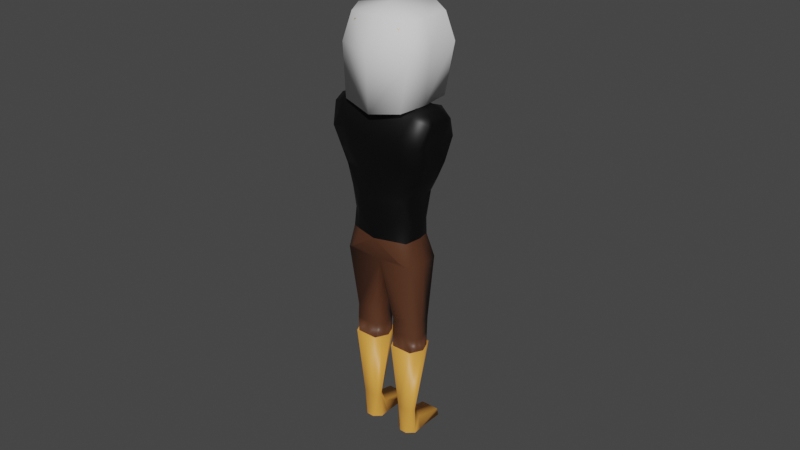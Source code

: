 # Source: cloaked_figure.blend  (saved by Blender 2.90.8; exported with 4.5.12 LTS)
import bpy
from mathutils import Matrix  # noqa: F401  (used for matrix-valued properties, if any)

bpy.ops.wm.read_factory_settings(use_empty=True)
scene = bpy.context.scene
scene.name = 'Scene'

# ---- collections
col_collection = bpy.data.collections.new('Collection'); scene.collection.children.link(col_collection)

# ---- materials (node trees are filled in below, after node groups)
mat_eyes_001 = bpy.data.materials.new('Eyes.001')
mat_eyes_001.use_transparent_shadow = False
mat_skin_001 = bpy.data.materials.new('Skin.001')
mat_skin_001.use_transparent_shadow = False
mat_shirt = bpy.data.materials.new('Shirt')
mat_shirt.use_transparent_shadow = False
mat_pants = bpy.data.materials.new('Pants')
mat_pants.use_transparent_shadow = False
mat_accent = bpy.data.materials.new('Accent')
mat_accent.use_transparent_shadow = False

# ---- material node trees
mat_eyes_001.use_nodes = True; mat_eyes_001.node_tree.nodes.clear()
_N = mat_eyes_001.node_tree.nodes; _L = mat_eyes_001.node_tree.links
n0 = _N.new('ShaderNodeBsdfPrincipled'); n0.name = 'Principled BSDF'; n0.location = (10, 300)
n0.distribution = 'GGX'
n0.subsurface_method = 'BURLEY'
n0.inputs[0].default_value = (0.8, 0.6469, 0.02069, 1.0)
n0.inputs[3].default_value = 1.45
n0.inputs[27].default_value = (0.0, 0.0, 0.0, 1.0)
n0.inputs[28].default_value = 1.0
n1 = _N.new('ShaderNodeOutputMaterial'); n1.name = 'Material Output'; n1.location = (300, 300)
_L.new(n0.outputs[0], n1.inputs[0])
n1.is_active_output = True
mat_skin_001.use_nodes = True; mat_skin_001.node_tree.nodes.clear()
_N = mat_skin_001.node_tree.nodes; _L = mat_skin_001.node_tree.links
n0 = _N.new('ShaderNodeBsdfPrincipled'); n0.name = 'Principled BSDF'; n0.location = (10, 300)
n0.distribution = 'GGX'
n0.subsurface_method = 'BURLEY'
n0.inputs[0].default_value = (0.8, 0.5829, 0.3524, 1.0)
n0.inputs[3].default_value = 1.45
n0.inputs[27].default_value = (0.0, 0.0, 0.0, 1.0)
n0.inputs[28].default_value = 1.0
n1 = _N.new('ShaderNodeOutputMaterial'); n1.name = 'Material Output'; n1.location = (300, 300)
_L.new(n0.outputs[0], n1.inputs[0])
n1.is_active_output = True
mat_shirt.use_nodes = True; mat_shirt.node_tree.nodes.clear()
_N = mat_shirt.node_tree.nodes; _L = mat_shirt.node_tree.links
n0 = _N.new('ShaderNodeBsdfPrincipled'); n0.name = 'Principled BSDF'; n0.location = (10, 300)
n0.distribution = 'GGX'
n0.subsurface_method = 'BURLEY'
n0.inputs[0].default_value = (0.0, 0.0, 0.0, 1.0)
n0.inputs[3].default_value = 1.45
n0.inputs[27].default_value = (0.0, 0.0, 0.0, 1.0)
n0.inputs[28].default_value = 1.0
n1 = _N.new('ShaderNodeOutputMaterial'); n1.name = 'Material Output'; n1.location = (300, 300)
_L.new(n0.outputs[0], n1.inputs[0])
n1.is_active_output = True
mat_pants.use_nodes = True; mat_pants.node_tree.nodes.clear()
_N = mat_pants.node_tree.nodes; _L = mat_pants.node_tree.links
n0 = _N.new('ShaderNodeBsdfPrincipled'); n0.name = 'Principled BSDF'; n0.location = (10, 300)
n0.distribution = 'GGX'
n0.subsurface_method = 'BURLEY'
n0.inputs[0].default_value = (0.09463, 0.03535, 0.01659, 1.0)
n0.inputs[3].default_value = 1.45
n0.inputs[27].default_value = (0.0, 0.0, 0.0, 1.0)
n0.inputs[28].default_value = 1.0
n1 = _N.new('ShaderNodeOutputMaterial'); n1.name = 'Material Output'; n1.location = (300, 300)
_L.new(n0.outputs[0], n1.inputs[0])
n1.is_active_output = True
mat_accent.use_nodes = True; mat_accent.node_tree.nodes.clear()
_N = mat_accent.node_tree.nodes; _L = mat_accent.node_tree.links
n0 = _N.new('ShaderNodeBsdfPrincipled'); n0.name = 'Principled BSDF'; n0.location = (10, 300)
n0.distribution = 'GGX'
n0.subsurface_method = 'BURLEY'
n0.inputs[0].default_value = (0.8, 0.3471, 0.05904, 1.0)
n0.inputs[3].default_value = 1.45
n0.inputs[27].default_value = (0.0, 0.0, 0.0, 1.0)
n0.inputs[28].default_value = 1.0
n1 = _N.new('ShaderNodeOutputMaterial'); n1.name = 'Material Output'; n1.location = (300, 300)
_L.new(n0.outputs[0], n1.inputs[0])
n1.is_active_output = True

# ---- world
world_world = bpy.data.worlds.new('World'); scene.world = world_world
world_world.use_nodes = True; world_world.node_tree.nodes.clear()
_N = world_world.node_tree.nodes; _L = world_world.node_tree.links
n0 = _N.new('ShaderNodeOutputWorld'); n0.name = 'World Output'; n0.location = (300, 300)
n1 = _N.new('ShaderNodeBackground'); n1.name = 'Background'; n1.location = (10, 300)
n1.inputs[0].default_value = (0.05088, 0.05088, 0.05088, 1.0)
_L.new(n1.outputs[0], n0.inputs[0])
n0.is_active_output = True
world_world.color = (0.05088, 0.05088, 0.05088)
world_world.use_sun_shadow = False
world_world.sun_shadow_jitter_overblur = 0.0

# ---- meshes
me_cube_001 = bpy.data.meshes.new('Cube.001')
me_cube_001.from_pydata([(-5.937, -0.1108, 2.625), (-0.7939, -0.4385, 0.2401), (-1.093, -0.4991, 2.194), (-0.7939, 0.3216, 0.2401), (-1.253, 0.3756, 2.194), (-0.8503, -0.003122, 0.2401), (-0.7755, -0.4964, 1.339), (-1.196, 0.003572, 2.401), (-0.8317, 0.4192, 1.339), (-1.362, 0.003572, 3.247), (-1.362, 0.4075, 3.26), (-1.362, -0.3807, 3.26), (-0.8621, 0.004757, 1.275), (-0.9407, -0.4785, -0.3742), (-0.9407, 0.4423, -0.3742), (-0.9846, 0.005298, -0.3742), (-0.1049, 0.3805, -0.6236), (-0.06689, 0.00317, -0.6236), (-0.8437, -0.2899, -2.055), (-0.8437, 0.3393, -2.055), (-0.9337, -0.02316, -2.02), (-0.2713, 0.3393, -2.055), (-0.2713, -0.2899, -2.055), (-0.1812, -0.02316, -2.02), (-0.862, -0.292, -2.437), (-0.862, 0.2951, -2.437), (-0.9578, -0.02316, -2.472), (-0.253, 0.2951, -2.437), (-0.253, -0.292, -2.437), (-0.1571, -0.02316, -2.472), (-0.8436, -0.3789, -2.788), (-0.8436, 0.3909, -2.788), (-1.014, -0.03639, -2.788), (-0.2713, 0.3909, -2.788), (-0.2713, -0.3789, -2.788), (-0.1008, -0.03639, -2.788), (-0.7396, -0.2173, -4.664), (-0.7396, 0.01333, -4.664), (-0.8081, -0.09932, -4.664), (-0.3753, 0.01333, -4.664), (-0.3753, -0.2173, -4.664), (-0.3068, -0.09932, -4.664), (-0.6532, -0.2488, -5.355), (-0.8043, 0.1414, -5.355), (-0.8315, -0.08952, -5.355), (-0.3106, 0.1414, -5.355), (-0.4618, -0.2488, -5.355), (-0.2834, -0.08952, -5.355), (-0.5575, 0.04095, -4.664), (-0.5575, 0.1414, -5.355), (-0.3212, 0.09116, -4.964), (-0.7938, 0.09116, -4.964), (-0.5575, 0.09116, -4.879), (-0.8043, 0.8953, -5.355), (-0.3106, 0.8953, -5.355), (-0.5575, 0.8953, -5.355), (-0.3212, 0.8451, -5.138), (-0.7938, 0.8451, -5.138), (-0.5575, 0.8451, -5.138), (-0.8327, -0.1973, 0.2453), (-1.023, -0.3826, 1.766), (-1.255, 0.2681, 2.403), (-0.8219, 0.2701, 0.6826), (-0.6022, 0.4631, 0.2493), (-1.259, -0.5854, 2.742), (-0.72, -0.5975, 2.265), (-0.8262, 0.1357, 0.2429), (-0.8214, -0.3391, 0.6826), (-1.256, -0.2694, 2.404), (-1.083, 0.3418, 1.767), (0.0, 0.8398, 2.741), (-0.72, 0.7866, 2.26), (-1.262, 0.6416, 2.741), (-0.5414, -0.5477, 0.2603), (-0.979, 0.572, 3.424), (-0.4812, -0.5864, 1.29), (-0.979, -0.5055, 3.425), (0.0, -0.5236, 1.767), (-1.389, 0.2512, 3.264), (-1.389, -0.2441, 3.264), (-0.979, 7.451e-09, 3.538), (-0.4812, 0.608, 1.286), (0.0, 0.5311, 0.7571), (0.0, 0.7469, 1.767), (-0.8331, 0.2453, 1.279), (-0.8301, -0.2815, 1.282), (-0.8832, 0.004168, 0.683), (-1.122, 7.451e-09, 1.766), (-1.078, -0.2183, 1.771), (-0.8603, -0.1946, 0.6882), (-0.8539, 0.1642, 0.6856), (-0.5236, 0.6589, 1.772), (-0.5108, 0.5532, 0.7672), (-0.7214, 0.7997, 2.791), (-0.979, -0.253, 3.551), (-1.233, -0.3003, 2.773), (-0.5109, -0.5682, 0.7745), (-0.979, 0.2534, 3.552), (-1.235, 0.3039, 2.772), (-0.5236, -0.467, 1.777), (-0.7209, -0.6636, 2.795), (-1.132, 0.1979, 1.769), (-1.275, 0.2237, 3.452), (-1.243, -5.394e-05, 3.418), (-1.275, -0.2234, 3.451), (-0.4257, 0.2534, 3.62), (-0.4257, 7.451e-09, 3.607), (-1.236, 0.001793, 2.772), (-0.5044, 0.5649, -0.2268), (0.0, 0.608, 0.2396), (0.0, 0.8495, 2.259), (0.0, -0.5134, 3.221), (0.0, 0.7025, 3.221), (0.0, -0.675, 0.2396), (0.0, -0.6403, 2.259), (0.0, -0.6798, 1.275), (0.0, 0.631, 1.275), (0.0, 0.6402, -0.192), (0.0, -0.456, -0.4228), (0.0, -0.6015, 0.7567), (0.0, -0.6751, 2.742), (-0.3705, -0.2056, 3.592), (0.0, 0.5398, 3.329), (0.0, -0.2548, 3.515), (0.0, 0.4477, 3.664), (-0.68, -0.5867, -0.2442), (-0.68, -0.6083, -0.1903), (0.0, 0.4381, -0.6236), (0.0, 0.007427, -0.6236), (-0.9099, -0.1576, -2.455), (-0.5575, 0.2951, -2.437), (-0.9099, 0.136, -2.455), (-0.5575, -0.292, -2.437), (-0.2051, -0.1576, -2.455), (-0.2051, 0.136, -2.455), (-0.9289, -0.2076, -2.788), (-0.5575, 0.3909, -2.788), (-0.9289, 0.1773, -2.788), (-0.5575, -0.3789, -2.788), (-0.1861, -0.2076, -2.788), (-0.1861, 0.1773, -2.788), (-0.8528, -0.291, -2.845), (-0.2621, -0.291, -2.845), (-0.2621, 0.2952, -2.845), (-0.8528, 0.2952, -2.845), (-0.129, -0.02638, -2.863), (-0.9859, -0.02638, -2.863), (-0.1956, 0.1344, -2.854), (-0.9194, -0.1587, -2.854), (-0.9194, 0.1344, -2.854), (-0.1956, -0.1587, -2.854), (-0.5575, 0.2952, -2.845), (-0.5575, -0.291, -2.845), (-0.3312, 0.2534, 3.925), (-0.3312, 7.451e-09, 3.912), (-0.276, -0.2056, 3.897), (0.0, -0.2548, 3.871), (0.0, 0.4477, 3.904), (-0.607, -0.4662, 4.137), (-0.6308, -0.4976, 5.359), (-0.5976, 0.6134, 4.143), (-0.6228, 0.7473, 5.382), (-0.3619, 0.9455, 5.175), (-0.1304, 1.0, 5.082), (-0.2952, 0.9975, 4.931), (-0.5, 0.9416, 5.065), (-0.6298, 0.1148, 4.044), (-0.7149, -0.6151, 4.758), (-0.7045, 0.1224, 5.551), (-0.715, 0.8949, 4.749), (0.0, 0.7982, 4.068), (0.0, 0.7967, 5.427), (0.0, 1.019, 5.152), (-0.3292, 1.009, 4.832), (-0.2607, 0.8803, 5.385), (0.0, -0.5111, 4.067), (0.0, -0.5465, 5.433), (0.0, 0.1277, 5.686), (0.0, 1.158, 4.595), (0.0, -0.7309, 4.748), (-0.672, 0.8882, 5.109), (0.0, 1.071, 4.94), (-0.8498, 0.1397, 4.749), (-0.1362, 1.089, 4.593), (0.0, 1.085, 4.534), (0.0, 0.4861, 5.617), (0.0, 0.9656, 4.287)], [(111, 122)], [(101, 61, 4, 69), (100, 120, 111, 76), (99, 65, 2, 60), (9, 79, 104, 103), (96, 75, 6, 67), (95, 64, 11, 79), (10, 78, 102), (93, 72, 10, 74), (92, 81, 116, 82), (91, 71, 110, 83), (90, 84, 8, 62), (89, 85, 12, 86), (88, 68, 7, 87), (117, 108, 63, 109), (16, 17, 23, 21), (118, 13, 18, 22), (14, 16, 21, 19), (13, 15, 20, 18), (17, 118, 22, 23), (15, 14, 19, 20), (23, 22, 28, 133, 29), (20, 19, 25, 131, 26), (18, 20, 26, 129, 24), (21, 23, 29, 134, 27), (22, 18, 24, 132, 28), (19, 21, 27, 130, 25), (152, 141, 30, 138), (151, 143, 33, 136), (150, 142, 34, 139), (149, 144, 31, 137), (148, 146, 32, 135), (147, 145, 35, 140), (32, 137, 31, 37, 38), (30, 135, 32, 38, 36), (33, 140, 35, 41, 39), (34, 138, 30, 36, 40), (31, 136, 33, 39, 48, 37), (35, 139, 34, 40, 41), (49, 43, 53, 55), (41, 40, 46, 47), (38, 37, 51, 43, 44), (36, 38, 44, 42), (39, 41, 47, 45, 50), (40, 36, 42, 46), (51, 52, 58, 57), (37, 48, 52, 51), (48, 39, 50, 52), (52, 50, 56, 58), (50, 45, 54, 56), (43, 51, 57, 53), (45, 49, 55, 54), (53, 57, 58, 56, 54, 55), (85, 88, 87, 12), (6, 60, 88, 85), (60, 2, 68, 88), (59, 89, 86, 5), (1, 67, 89, 59), (67, 6, 85, 89), (66, 90, 62, 3), (5, 86, 90, 66), (86, 12, 84, 90), (81, 91, 83, 116), (8, 69, 91, 81), (69, 4, 71, 91), (63, 92, 82, 109), (3, 62, 92, 63), (62, 8, 81, 92), (70, 93, 74, 112), (110, 71, 93, 70), (71, 4, 72, 93), (80, 103, 104, 94), (68, 2, 64, 95), (73, 96, 67, 1), (113, 119, 96, 73), (119, 115, 75, 96), (79, 11, 104), (72, 98, 78, 10), (4, 61, 98, 72), (75, 99, 60, 6), (115, 77, 99, 75), (77, 114, 65, 99), (64, 100, 76, 11), (2, 65, 100, 64), (65, 114, 120, 100), (84, 101, 69, 8), (12, 87, 101, 84), (87, 7, 61, 101), (107, 98, 61, 7), (103, 102, 78, 9), (80, 97, 102, 103), (74, 10, 102, 97), (76, 94, 104, 11), (122, 97, 105), (7, 68, 95, 107), (9, 78, 98, 107), (9, 107, 95, 79), (73, 1, 126), (112, 97, 122), (94, 111, 123, 121), (125, 118, 113, 126), (126, 1, 13, 125), (73, 126, 113), (59, 13, 1), (13, 59, 5, 15), (5, 66, 14, 15), (66, 3, 14), (63, 108, 14, 3), (112, 74, 97), (111, 94, 76), (80, 94, 121, 106), (97, 80, 106, 105), (124, 122, 105), (127, 128, 17, 16), (14, 127, 16), (128, 118, 17), (117, 127, 108), (14, 108, 127), (118, 125, 13), (143, 147, 140, 33), (27, 134, 147, 143), (134, 29, 145, 147), (141, 148, 135, 30), (24, 129, 148, 141), (129, 26, 146, 148), (146, 149, 137, 32), (26, 131, 149, 146), (131, 25, 144, 149), (145, 150, 139, 35), (29, 133, 150, 145), (133, 28, 142, 150), (144, 151, 136, 31), (25, 130, 151, 144), (130, 27, 143, 151), (142, 152, 138, 34), (28, 132, 152, 142), (132, 24, 141, 152), (106, 121, 155, 154), (105, 106, 154, 153), (124, 105, 153, 157), (121, 123, 156, 155), (182, 168, 161, 180, 169), (162, 165, 180, 161, 174), (179, 176, 159, 167), (177, 168, 159, 176), (180, 165, 164, 173, 169), (171, 174, 185), (155, 158, 166, 154), (156, 175, 158, 155), (173, 164, 163, 172, 181), (175, 179, 167, 158), (162, 163, 164, 165), (163, 162, 174, 171, 172), (166, 182, 169, 160), (158, 167, 182, 166), (167, 159, 168, 182), (154, 166, 160, 153), (153, 160, 170, 157), (178, 183, 181), (160, 169, 173), (173, 183, 160), (183, 173, 181), (184, 183, 178), (184, 186, 183), (161, 168, 185), (174, 161, 185), (185, 168, 177), (160, 186, 170), (183, 186, 160)])
me_cube_001.polygons.foreach_set('use_smooth', [True] * 168)
me_cube_001.polygons.foreach_set('material_index', [2, 2, 2, 2, 2, 2, 2, 2, 2, 2, 2, 2, 2, 3, 3, 3, 3, 3, 3, 3, 3, 3, 3, 3, 3, 3, 4, 4, 4, 4, 4, 4, 4, 4, 4, 4, 4, 4, 4, 4, 4, 4, 4, 4, 4, 4, 4, 4, 4, 4, 4, 4, 2, 2, 2, 2, 2, 2, 2, 2, 2, 2, 2, 2, 2, 2, 2, 2, 2, 2, 2, 2, 2, 2, 2, 2, 2, 2, 2, 2, 2, 2, 2, 2, 2, 2, 2, 2, 2, 2, 2, 2, 2, 2, 2, 2, 3, 2, 2, 3, 3, 3, 3, 3, 3, 3, 3, 2, 2, 2, 2, 2, 3, 3, 3, 3, 3, 3, 4, 3, 3, 4, 3, 3, 4, 3, 3, 4, 3, 3, 4, 3, 3, 4, 3, 3, 1, 1, 1, 1, 1, 1, 1, 1, 1, 1, 1, 1, 1, 1, 0, 1, 1, 1, 1, 1, 1, 1, 1, 1, 1, 1, 1, 1, 1, 1, 1, 1])
_uv = me_cube_001.uv_layers.new(name='UVMap')
_uv.uv.foreach_set('vector', [0.06979, 0.1399, 0.07434, 0.07983, 0.08737, 0.1027, 0.08255, 0.1405, 0.2528, 0.3086, 0.2863, 0.3031, 0.2874, 0.3453, 0.2537, 0.3419, 0.2484, 0.2189, 0.2518, 0.2618, 0.2117, 0.2566, 0.2165, 0.2187, 0.0582, 0.0266, 0.04035, 0.0247, 0.03968, 0.01086, 0.05919, 0.01452, 0.2407, 0.1306, 0.2445, 0.1761, 0.2221, 0.1809, 0.2135, 0.1232, 0.03476, 0.05095, 0.01457, 0.05134, 0.02297, 0.0169, 0.04035, 0.0247, 0.09411, 0.02036, 0.07591, 0.02643, 0.07871, 0.01274, 0.4836, 0.3038, 0.5215, 0.299, 0.5112, 0.3335, 0.4844, 0.3378, 0.4866, 0.1258, 0.4852, 0.1717, 0.4464, 0.1718, 0.4451, 0.1261, 0.4835, 0.2145, 0.4822, 0.2573, 0.4487, 0.2578, 0.4473, 0.2146, 0.06193, 0.2345, 0.06719, 0.1821, 0.07897, 0.1774, 0.07071, 0.235, 0.03271, 0.2329, 0.03226, 0.1801, 0.05106, 0.1819, 0.04874, 0.2343, 0.0337, 0.1376, 0.03573, 0.07785, 0.05559, 0.07863, 0.05255, 0.1393, 0.4429, 0.04245, 0.4837, 0.03852, 0.4934, 0.08048, 0.444, 0.08048, 0.3874, 0.3575, 0.4134, 0.356, 0.4197, 0.4842, 0.3967, 0.4878, 0.5251, 0.03225, 0.6029, 0.006146, 0.5986, 0.1588, 0.5623, 0.1607, 0.3506, 0.7397, 0.2817, 0.7152, 0.3082, 0.5862, 0.3446, 0.5877, 0.01092, 0.3259, 0.04386, 0.3279, 0.03767, 0.4762, 0.021, 0.4771, 0.4134, 0.356, 0.4422, 0.3544, 0.4366, 0.4857, 0.4197, 0.4842, 0.04386, 0.3279, 0.07405, 0.329, 0.06091, 0.479, 0.03767, 0.4762, 0.4197, 0.4842, 0.4366, 0.4857, 0.4381, 0.5102, 0.4297, 0.5117, 0.4213, 0.5132, 0.03767, 0.4762, 0.06091, 0.479, 0.05699, 0.5034, 0.04666, 0.5043, 0.03634, 0.5052, 0.021, 0.4771, 0.03767, 0.4762, 0.03634, 0.5052, 0.02804, 0.5034, 0.01975, 0.5016, 0.3967, 0.4878, 0.4197, 0.4842, 0.4213, 0.5132, 0.4111, 0.5126, 0.4008, 0.5121, 0.5623, 0.1607, 0.5986, 0.1588, 0.6011, 0.1832, 0.5817, 0.1842, 0.5624, 0.1852, 0.3446, 0.5877, 0.3082, 0.5862, 0.308, 0.5618, 0.3274, 0.5626, 0.3468, 0.5634, 0.5842, 0.2326, 0.6002, 0.2317, 0.5994, 0.2803, 0.5867, 0.281, 0.3293, 0.5144, 0.3133, 0.5137, 0.3185, 0.4656, 0.3312, 0.4661, 0.4307, 0.5596, 0.4377, 0.5588, 0.4374, 0.6074, 0.4318, 0.6076, 0.04336, 0.5516, 0.05224, 0.5512, 0.04749, 0.599, 0.04005, 0.599, 0.02755, 0.5508, 0.03447, 0.5521, 0.03261, 0.5989, 0.02706, 0.5983, 0.4149, 0.5604, 0.4237, 0.5605, 0.4261, 0.6078, 0.4188, 0.6083, 0.03261, 0.5989, 0.04005, 0.599, 0.04749, 0.599, 0.03637, 0.6885, 0.02896, 0.6885, 0.02151, 0.5977, 0.02706, 0.5983, 0.03261, 0.5989, 0.02896, 0.6885, 0.02174, 0.6878, 0.4114, 0.6087, 0.4188, 0.6083, 0.4261, 0.6078, 0.4307, 0.6982, 0.4235, 0.6986, 0.574, 0.2816, 0.5867, 0.281, 0.5994, 0.2803, 0.6029, 0.3706, 0.5798, 0.3719, 0.344, 0.4667, 0.3312, 0.4661, 0.3185, 0.4656, 0.3232, 0.3758, 0.3348, 0.3762, 0.3464, 0.3767, 0.4261, 0.6078, 0.4318, 0.6076, 0.4374, 0.6074, 0.4381, 0.6979, 0.4307, 0.6982, 0.3088, 0.9666, 0.2931, 0.9666, 0.2931, 0.9336, 0.3088, 0.9336, 0.4307, 0.6982, 0.4381, 0.6979, 0.4422, 0.7422, 0.4325, 0.7424, 0.02896, 0.6885, 0.03637, 0.6885, 0.04028, 0.7082, 0.04235, 0.7334, 0.0276, 0.7328, 0.02174, 0.6878, 0.02896, 0.6885, 0.0276, 0.7328, 0.01819, 0.7313, 0.4235, 0.6986, 0.4307, 0.6982, 0.4325, 0.7424, 0.4178, 0.7432, 0.4196, 0.718, 0.5798, 0.3719, 0.6029, 0.3706, 0.5997, 0.4152, 0.5876, 0.4159, 0.2289, 0.979, 0.2139, 0.9793, 0.2138, 0.9453, 0.2289, 0.9453, 0.3464, 0.3767, 0.3348, 0.3762, 0.3354, 0.3622, 0.3506, 0.3574, 0.3348, 0.3762, 0.3232, 0.3758, 0.3206, 0.3562, 0.3354, 0.3622, 0.2139, 0.9793, 0.1988, 0.979, 0.1988, 0.9453, 0.2138, 0.9453, 0.4196, 0.718, 0.4178, 0.7432, 0.385, 0.745, 0.3874, 0.7309, 0.04235, 0.7334, 0.04028, 0.7082, 0.07253, 0.7209, 0.07508, 0.735, 0.3245, 0.9666, 0.3088, 0.9666, 0.3088, 0.9336, 0.3245, 0.9336, 0.07508, 0.735, 0.07253, 0.7209, 0.2138, 0.9453, 0.1988, 0.9453, 0.385, 0.745, 0.3088, 0.9336, 0.03226, 0.1801, 0.0337, 0.1376, 0.05255, 0.1393, 0.05106, 0.1819, 0.0185, 0.174, 0.01957, 0.1371, 0.0337, 0.1376, 0.03226, 0.1801, 0.01957, 0.1371, 0.01992, 0.09997, 0.03573, 0.07785, 0.0337, 0.1376, 0.03239, 0.2716, 0.03271, 0.2329, 0.04874, 0.2343, 0.04624, 0.2729, 0.01522, 0.2709, 0.02113, 0.2325, 0.03271, 0.2329, 0.03239, 0.2716, 0.02113, 0.2325, 0.0185, 0.174, 0.03226, 0.1801, 0.03271, 0.2329, 0.05636, 0.273, 0.06193, 0.2345, 0.07071, 0.235, 0.0699, 0.2736, 0.04624, 0.2729, 0.04874, 0.2343, 0.06193, 0.2345, 0.05636, 0.273, 0.04874, 0.2343, 0.05106, 0.1819, 0.06719, 0.1821, 0.06193, 0.2345, 0.4852, 0.1717, 0.4835, 0.2145, 0.4473, 0.2146, 0.4464, 0.1718, 0.5127, 0.1763, 0.5196, 0.2137, 0.4835, 0.2145, 0.4852, 0.1717, 0.5196, 0.2137, 0.5163, 0.2513, 0.4822, 0.2573, 0.4835, 0.2145, 0.4934, 0.08048, 0.4866, 0.1258, 0.4451, 0.1261, 0.444, 0.08048, 0.5102, 0.07969, 0.5136, 0.1186, 0.4866, 0.1258, 0.4934, 0.08048, 0.5136, 0.1186, 0.5127, 0.1763, 0.4852, 0.1717, 0.4866, 0.1258, 0.4497, 0.3004, 0.4836, 0.3038, 0.4844, 0.3378, 0.451, 0.3435, 0.4487, 0.2578, 0.4822, 0.2573, 0.4836, 0.3038, 0.4497, 0.3004, 0.4822, 0.2573, 0.5163, 0.2513, 0.5215, 0.299, 0.4836, 0.3038, 0.7386, 0.6351, 0.738, 0.6165, 0.7577, 0.6142, 0.7608, 0.6351, 0.03573, 0.07785, 0.01992, 0.09997, 0.01457, 0.05134, 0.03476, 0.05095, 0.237, 0.08534, 0.2407, 0.1306, 0.2135, 0.1232, 0.2149, 0.08411, 0.281, 0.08242, 0.2821, 0.128, 0.2407, 0.1306, 0.237, 0.08534, 0.2821, 0.128, 0.2832, 0.1737, 0.2445, 0.1761, 0.2407, 0.1306, 0.04035, 0.0247, 0.02297, 0.0169, 0.03968, 0.01086, 0.09784, 0.05548, 0.07814, 0.05318, 0.07591, 0.02643, 0.09411, 0.02036, 0.08737, 0.1027, 0.07434, 0.07983, 0.07814, 0.05318, 0.09784, 0.05548, 0.2445, 0.1761, 0.2484, 0.2189, 0.2165, 0.2187, 0.2221, 0.1809, 0.2832, 0.1737, 0.2844, 0.2171, 0.2484, 0.2189, 0.2445, 0.1761, 0.2844, 0.2171, 0.2853, 0.2605, 0.2518, 0.2618, 0.2484, 0.2189, 0.2149, 0.3049, 0.2528, 0.3086, 0.2537, 0.3419, 0.2267, 0.3385, 0.2117, 0.2566, 0.2518, 0.2618, 0.2528, 0.3086, 0.2149, 0.3049, 0.2518, 0.2618, 0.2853, 0.2605, 0.2863, 0.3031, 0.2528, 0.3086, 0.06719, 0.1821, 0.06979, 0.1399, 0.08255, 0.1405, 0.07897, 0.1774, 0.05106, 0.1819, 0.05255, 0.1393, 0.06979, 0.1399, 0.06719, 0.1821, 0.05255, 0.1393, 0.05559, 0.07863, 0.07434, 0.07983, 0.06979, 0.1399, 0.0, 0.0, 0.07814, 0.05318, 0.07434, 0.07983, 0.05559, 0.07863, 0.05919, 0.01452, 0.07871, 0.01274, 0.07591, 0.02643, 0.0582, 0.0266, 0.7386, 0.6351, 0.7165, 0.6351, 0.7186, 0.6141, 0.738, 0.6165, 0.695, 0.6352, 0.7022, 0.608, 0.7186, 0.6141, 0.7165, 0.6351, 0.781, 0.6352, 0.7608, 0.6351, 0.7577, 0.6142, 0.7734, 0.6081, 0.0, 0.0, 0.0, 0.0, 0.7165, 0.6351, 0.05559, 0.07863, 0.03573, 0.07785, 0.03476, 0.05095, 0.0, 0.0, 0.0582, 0.0266, 0.07591, 0.02643, 0.07814, 0.05318, 0.0, 0.0, 0.0582, 0.0266, 0.0, 0.0, 0.03476, 0.05095, 0.04035, 0.0247, 0.237, 0.08534, 0.2149, 0.08411, 0.2238, 0.0459, 0.0, 0.0, 0.0, 0.0, 0.0, 0.0, 0.0, 0.0, 0.0, 0.0, 0.0, 0.0, 0.0, 0.0, 0.0, 0.0, 0.0, 0.0, 0.0, 0.0, 0.0, 0.0, 0.0, 0.0, 0.2149, 0.08411, 0.6963, 0.7343, 0.0, 0.0, 0.237, 0.08534, 0.2238, 0.0459, 0.0, 0.0, 0.03239, 0.2716, 0.6963, 0.7343, 0.2149, 0.08411, 0.6963, 0.7343, 0.03239, 0.2716, 0.04624, 0.2729, 0.04386, 0.3279, 0.04624, 0.2729, 0.05636, 0.273, 0.07405, 0.329, 0.04386, 0.3279, 0.05636, 0.273, 0.0699, 0.2736, 0.07405, 0.329, 0.4934, 0.08048, 0.4837, 0.03852, 0.5215, 0.02489, 0.0699, 0.2736, 0.0, 0.0, 0.695, 0.6352, 0.0, 0.0, 0.0, 0.0, 0.0, 0.0, 0.781, 0.6352, 0.7386, 0.6351, 0.7608, 0.6351, 0.7608, 0.6351, 0.7386, 0.6351, 0.7165, 0.6351, 0.7386, 0.6351, 0.7386, 0.6351, 0.7165, 0.6351, 0.0, 0.0, 0.0, 0.0, 0.7165, 0.6351, 0.759, 0.8143, 0.7294, 0.8143, 0.7291, 0.8084, 0.755, 0.8051, 0.7596, 0.7343, 0.759, 0.8143, 0.755, 0.8051, 0.7294, 0.8143, 0.7004, 0.8143, 0.7291, 0.8084, 0.4429, 0.04245, 0.4419, 0.005076, 0.4837, 0.03852, 0.5215, 0.02489, 0.4837, 0.03852, 0.4419, 0.005076, 0.0, 0.0, 0.0, 0.0, 0.6963, 0.7343, 0.4061, 0.5604, 0.4149, 0.5604, 0.4188, 0.6083, 0.4114, 0.6087, 0.4008, 0.5121, 0.4111, 0.5126, 0.4149, 0.5604, 0.4061, 0.5604, 0.4111, 0.5126, 0.4213, 0.5132, 0.4237, 0.5605, 0.4149, 0.5604, 0.02063, 0.5496, 0.02755, 0.5508, 0.02706, 0.5983, 0.02151, 0.5977, 0.01975, 0.5016, 0.02804, 0.5034, 0.02755, 0.5508, 0.02063, 0.5496, 0.02804, 0.5034, 0.03634, 0.5052, 0.03447, 0.5521, 0.02755, 0.5508, 0.03447, 0.5521, 0.04336, 0.5516, 0.04005, 0.599, 0.03261, 0.5989, 0.03634, 0.5052, 0.04666, 0.5043, 0.04336, 0.5516, 0.03447, 0.5521, 0.04666, 0.5043, 0.05699, 0.5034, 0.05224, 0.5512, 0.04336, 0.5516, 0.4237, 0.5605, 0.4307, 0.5596, 0.4318, 0.6076, 0.4261, 0.6078, 0.4213, 0.5132, 0.4297, 0.5117, 0.4307, 0.5596, 0.4237, 0.5605, 0.4297, 0.5117, 0.4381, 0.5102, 0.4377, 0.5588, 0.4307, 0.5596, 0.3454, 0.515, 0.3293, 0.5144, 0.3312, 0.4661, 0.344, 0.4667, 0.3468, 0.5634, 0.3274, 0.5626, 0.3293, 0.5144, 0.3454, 0.515, 0.3274, 0.5626, 0.308, 0.5618, 0.3133, 0.5137, 0.3293, 0.5144, 0.5682, 0.2334, 0.5842, 0.2326, 0.5867, 0.281, 0.574, 0.2816, 0.5624, 0.1852, 0.5817, 0.1842, 0.5842, 0.2326, 0.5682, 0.2334, 0.5817, 0.1842, 0.6011, 0.1832, 0.6002, 0.2317, 0.5842, 0.2326, 0.7386, 0.6351, 0.7608, 0.6351, 0.7608, 0.6351, 0.7386, 0.6351, 0.7165, 0.6351, 0.7386, 0.6351, 0.7386, 0.6351, 0.7165, 0.6351, 0.0, 0.0, 0.7165, 0.6351, 0.7165, 0.6351, 0.0, 0.0, 0.0, 0.0, 0.0, 0.0, 0.0, 0.0, 0.0, 0.0, 0.5, 0.125, 0.625, 0.125, 0.625, 0.25, 0.5625, 0.25, 0.5, 0.25, 0.0, 0.0, 0.0, 0.0, 0.5625, 0.25, 0.625, 0.25, 0.8125, 0.5, 0.5, 0.875, 0.625, 0.875, 0.625, 1.0, 0.5, 1.0, 0.75, 0.625, 0.875, 0.625, 0.875, 0.75, 0.75, 0.75, 0.5625, 0.25, 0.0, 0.0, 0.0, 0.0, 0.5, 0.3125, 0.5, 0.25, 0.75, 0.5, 0.8125, 0.5, 0.0, 0.0, 0.0, 0.0, 0.375, 1.0, 0.375, 0.125, 0.7386, 0.6351, 0.0, 0.0, 0.375, 0.875, 0.375, 1.0, 0.0, 0.0, 0.5, 0.3125, 0.0, 0.0, 0.0, 0.0, 0.0, 0.0, 0.5, 0.375, 0.375, 0.875, 0.5, 0.875, 0.5, 1.0, 0.375, 1.0, 0.0, 0.0, 0.0, 0.0, 0.0, 0.0, 0.0, 0.0, 0.0, 0.0, 0.0, 0.0, 0.8125, 0.5, 0.75, 0.5, 0.0, 0.0, 0.375, 0.125, 0.5, 0.125, 0.5, 0.25, 0.375, 0.25, 0.375, 0.0, 0.5, 0.0, 0.5, 0.125, 0.375, 0.125, 0.5, 0.0, 0.625, 0.0, 0.625, 0.125, 0.5, 0.125, 0.7386, 0.6351, 0.375, 0.125, 0.375, 0.25, 0.7165, 0.6351, 0.7165, 0.6351, 0.375, 0.25, 0.375, 0.375, 0.0, 0.0, 0.0, 0.0, 0.0, 0.0, 0.0, 0.0, 0.375, 0.25, 0.5, 0.25, 0.5, 0.3125, 0.5, 0.3125, 0.0, 0.0, 0.375, 0.25, 0.0, 0.0, 0.5, 0.3125, 0.0, 0.0, 0.0, 0.0, 0.0, 0.0, 0.0, 0.0, 0.0, 0.0, 0.0, 0.0, 0.0, 0.0, 0.625, 0.25, 0.625, 0.125, 0.0, 0.0, 0.8125, 0.5, 0.625, 0.25, 0.0, 0.0, 0.0, 0.0, 0.625, 0.125, 0.75, 0.625, 0.375, 0.25, 0.0, 0.0, 0.375, 0.375, 0.0, 0.0, 0.0, 0.0, 0.375, 0.25])
me_cube_001.materials.append(mat_eyes_001)
me_cube_001.materials.append(mat_skin_001)
me_cube_001.materials.append(mat_shirt)
me_cube_001.materials.append(mat_pants)
me_cube_001.materials.append(mat_accent)
me_cube_001.use_remesh_fix_poles = True
me_cube_001.use_remesh_preserve_attributes = False
me_cube_001.use_mirror_vertex_groups = False
me_cube_001.update()
me_cube = bpy.data.meshes.new('Cube')
me_cube.from_pydata([(-0.6218, -0.5062, -1.0), (-0.6218, -0.3155, 0.5364), (-0.6218, 0.7146, -1.0), (-0.6218, 0.7106, 0.5364), (-0.7409, 0.0, -0.9633), (-0.7409, -0.4346, 0.0), (-0.7409, 0.0, 0.608), (-0.7409, 0.8297, 0.0), (0.0, 0.8337, -1.119), (0.0, 1.141, 0.5799), (0.0, -0.6254, -1.119), (0.0, -0.4346, 0.5799), (0.0, 0.0, 0.749), (0.0, 0.0, -1.209), (0.0, -0.6803, 0.0), (-0.8705, 0.0, 0.0), (-0.4416, 0.7719, -0.9055), (-0.6197, 0.9898, -0.166), (-0.5407, 0.9816, 0.1353), (0.0, 0.8337, -0.9267), (-0.4011, 0.3519, -1.003), (-0.4011, 0.06253, 0.5337), (-0.5203, 0.1816, -0.0027), (3.912e-05, 0.1816, 0.5772), (-0.3465, 0.3681, -0.9082), (-0.6103, 0.3418, -0.1687), (-0.5312, 0.3335, 0.1326), (0.0, 0.4711, -0.9294), (0.0, 1.053, 0.3081)], [(23, 28)], [(15, 6, 3, 7), (14, 11, 1, 5), (12, 6, 1, 11), (9, 3, 6, 12), (4, 13, 10, 0), (2, 8, 13, 4), (10, 14, 5, 0), (4, 15, 7, 2), (0, 5, 15, 4), (5, 1, 6, 15), (7, 22, 21, 3), (18, 7, 22, 26), (25, 26, 22), (22, 20, 24, 25), (16, 24, 20, 2), (17, 18, 26, 25), (2, 20, 22, 7), (3, 21, 23, 9), (17, 25, 24, 16), (16, 24, 27, 19), (2, 16, 8), (16, 19, 8), (13, 8, 19, 27), (16, 2, 17), (2, 7, 17), (18, 17, 7), (7, 3, 18), (18, 3, 9, 28)])
me_cube.polygons.foreach_set('use_smooth', [True] * 28)
_uv = me_cube.uv_layers.new(name='UVMap')
_uv.uv.foreach_set('vector', [0.5, 0.125, 0.625, 0.125, 0.625, 0.25, 0.5, 0.25, 0.5, 0.875, 0.625, 0.875, 0.625, 1.0, 0.5, 1.0, 0.75, 0.625, 0.875, 0.625, 0.875, 0.75, 0.75, 0.75, 0.75, 0.5, 0.875, 0.5, 0.875, 0.625, 0.75, 0.625, 0.125, 0.625, 0.25, 0.625, 0.25, 0.75, 0.125, 0.75, 0.125, 0.5, 0.25, 0.5, 0.25, 0.625, 0.125, 0.625, 0.375, 0.875, 0.5, 0.875, 0.5, 1.0, 0.375, 1.0, 0.375, 0.125, 0.5, 0.125, 0.5, 0.25, 0.375, 0.25, 0.375, 0.0, 0.5, 0.0, 0.5, 0.125, 0.375, 0.125, 0.5, 0.0, 0.625, 0.0, 0.625, 0.125, 0.5, 0.125, 0.5, 0.25, 0.5, 0.25, 0.625, 0.25, 0.625, 0.25, 0.0, 0.0, 0.0, 0.0, 0.0, 0.0, 0.0, 0.0, 0.0, 0.0, 0.0, 0.0, 0.0, 0.0, 0.0, 0.0, 0.375, 0.25, 0.0, 0.0, 0.0, 0.0, 0.0, 0.0, 0.0, 0.0, 0.0, 0.0, 0.0, 0.0, 0.0, 0.0, 0.0, 0.0, 0.0, 0.0, 0.0, 0.0, 0.375, 0.25, 0.375, 0.25, 0.5, 0.25, 0.5, 0.25, 0.875, 0.5, 0.875, 0.5, 0.75, 0.5, 0.75, 0.5, 0.0, 0.0, 0.0, 0.0, 0.0, 0.0, 0.0, 0.0, 0.0, 0.0, 0.0, 0.0, 0.0, 0.0, 0.0, 0.0, 0.0, 0.0, 0.0, 0.0, 0.0, 0.0, 0.0, 0.0, 0.0, 0.0, 0.0, 0.0, 0.25, 0.625, 0.0, 0.0, 0.0, 0.0, 0.0, 0.0, 0.0, 0.0, 0.0, 0.0, 0.0, 0.0, 0.0, 0.0, 0.5, 0.25, 0.0, 0.0, 0.0, 0.0, 0.0, 0.0, 0.5, 0.25, 0.5, 0.25, 0.625, 0.25, 0.0, 0.0, 0.0, 0.0, 0.0, 0.0, 0.0, 0.0, 0.0, 0.0])
me_cube.use_remesh_fix_poles = True
me_cube.use_remesh_preserve_attributes = False
me_cube.use_mirror_vertex_groups = False
me_cube.update()
arm_armature_001 = bpy.data.armatures.new('Armature.001')  # bones are not reproduced

# ---- objects
ob_armature = bpy.data.objects.new('Armature', arm_armature_001)
ob_body = bpy.data.objects.new('Body', me_cube_001)
ob_hood = bpy.data.objects.new('Hood', me_cube)

# ---- transforms, parenting, visibility, modifiers, constraints
ob_armature.location = (0.0, 0.0, 1.209)
ob_armature.scale = (0.25, 0.25, 0.25)
ob_armature.lineart.crease_threshold = 0.0
ob_body.parent = ob_armature
ob_body.matrix_parent_inverse = Matrix(((4.0, -0.0, 0.0, -0.0), (-0.0, 4.0, -0.0, 0.0), (0.0, -0.0, 4.0, -4.836), (-0.0, 0.0, -0.0, 1.0)))
ob_body.location = (0.0, 0.0, 1.209)
ob_body.scale = (0.2319, 0.2319, 0.2319)
ob_body.lineart.crease_threshold = 0.0
_vg = ob_body.vertex_groups.new(name='Hips')
for _i, _w in zip([1, 2, 3, 4, 5, 6, 8, 12, 13, 14, 16, 17, 59, 60, 62, 63, 65, 66, 67, 69, 71, 73, 75, 77, 81, 82, 83, 84, 85, 86, 87, 88, 89, 90, 91, 92, 96, 99, 101, 108, 109, 110, 113, 114, 115, 116, 117, 118, 119, 125, 126, 127, 128], [0.1607, 0.05066, 0.1169, 0.04927, 0.07511, 0.4796, 0.4317, 0.5786, 0.06535, 0.002398, 0.1598, 0.1948, 0.1102, 0.1698, 0.6041, 0.1842, 0.04876, 0.09048, 0.6135, 0.1724, 0.06361, 0.2711, 0.6198, 0.1769, 0.6384, 0.8213, 0.247, 0.5281, 0.5641, 0.6038, 0.1742, 0.1723, 0.6094, 0.6064, 0.2023, 0.7003, 0.7015, 0.182, 0.1683, 0.14, 0.6972, 0.08551, 0.72, 0.05952, 0.6558, 0.6989, 0.5566, 0.6877, 0.7938, 0.1677, 0.1669, 0.2574, 0.2166]): _vg.add([_i], _w, 'REPLACE')
_vg = ob_body.vertex_groups.new(name='Spine')
for _i, _w in zip([2, 4, 6, 8, 12, 60, 61, 62, 64, 65, 67, 69, 70, 71, 72, 75, 77, 81, 82, 83, 84, 85, 86, 87, 88, 89, 90, 91, 92, 93, 96, 99, 100, 101, 110, 111, 112, 114, 115, 116, 119, 120, 122, 124], [0.1489, 0.1024, 0.334, 0.3573, 0.2142, 0.4425, 0.001216, 0.06629, 0.02241, 0.1961, 0.06272, 0.295, 0.2867, 0.1988, 0.02747, 0.2489, 0.6863, 0.2122, 0.05233, 0.5477, 0.26, 0.2393, 0.05989, 0.3933, 0.423, 0.06222, 0.06208, 0.5208, 0.06676, 0.09291, 0.07849, 0.5682, 0.05437, 0.3473, 0.5106, 0.03495, 0.1198, 0.5857, 0.2494, 0.1888, 0.07613, 0.1901, 0.08297, 0.006868]): _vg.add([_i], _w, 'REPLACE')
_vg = ob_body.vertex_groups.new(name='Head')
for _i, _w in zip([9, 10, 11, 64, 65, 70, 71, 72, 74, 76, 77, 78, 79, 80, 83, 93, 94, 97, 99, 100, 102, 103, 104, 105, 106, 110, 111, 112, 114, 120, 121, 122, 123, 124, 153, 154, 155, 156, 157, 158, 159, 160, 161, 162, 163, 164, 165, 166, 167, 168, 169, 170, 171, 172, 173, 174, 175, 176, 178, 179, 180, 181, 182, 183, 184, 185, 186], [0.02241, 0.06457, 0.05791, 0.05102, 0.05629, 0.1802, 0.005531, 0.002538, 0.1578, 0.1628, 0.05491, 0.02288, 0.0172, 0.2336, 0.001977, 0.0675, 0.2294, 0.2421, 0.001898, 0.1267, 0.1049, 0.1032, 0.1002, 0.7425, 0.7842, 0.07534, 0.8427, 0.575, 0.1913, 0.6047, 0.77, 0.6787, 0.9648, 0.7876, 0.8202, 0.9124, 0.917, 0.9483, 0.7259, 0.7236, 0.07125, 0.3986, 0.05762, 0.08255, 0.1046, 0.1301, 0.09334, 0.7361, 0.1931, 0.02126, 0.1259, 0.4468, 0.05043, 0.09541, 0.1557, 0.05753, 0.8272, 0.05346, 0.2747, 0.2249, 0.08457, 0.1383, 0.1577, 0.2834, 0.3001, 3.598e-05, 0.3584]): _vg.add([_i], _w, 'REPLACE')
_vg = ob_body.vertex_groups.new(name='Ears')
for _i, _w in zip([105, 122, 124, 153, 154, 155, 156, 157, 158, 159, 160, 161, 162, 163, 164, 165, 166, 167, 168, 169, 170, 171, 172, 173, 174, 175, 176, 177, 178, 179, 180, 181, 182, 183, 184, 185, 186], [0.01376, 0.006318, 0.08636, 0.1332, 0.04911, 0.05159, 0.02912, 0.2143, 0.2668, 0.9277, 0.5849, 0.94, 0.9138, 0.8908, 0.8641, 0.9025, 0.2491, 0.8042, 0.9636, 0.8683, 0.5214, 0.9474, 0.9003, 0.8374, 0.94, 0.1671, 0.946, 0.9825, 0.7122, 0.7733, 0.9117, 0.8554, 0.8389, 0.7042, 0.6845, 0.9741, 0.6193]): _vg.add([_i], _w, 'REPLACE')
_vg = ob_body.vertex_groups.new(name='Shoulder.L')
for _i, _w in zip([2, 4, 6, 7, 8, 9, 10, 11, 12, 60, 61, 64, 65, 68, 69, 70, 71, 72, 74, 75, 76, 77, 78, 79, 80, 81, 83, 84, 85, 87, 88, 91, 93, 94, 95, 97, 98, 99, 100, 101, 102, 103, 104, 105, 107, 110, 111, 112, 114, 116, 120, 121, 122, 124], [0.1771, 0.3431, 0.04939, 0.02552, 0.08673, 0.04907, 0.1353, 0.1888, 0.05662, 0.1208, 0.1013, 0.2196, 0.4889, 0.03144, 0.298, 0.2975, 0.5479, 0.4665, 0.1584, 0.0247, 0.1529, 0.03738, 0.05279, 0.07179, 0.06424, 0.05775, 0.1096, 0.06991, 0.04319, 0.1548, 0.1202, 0.1735, 0.5824, 0.08542, 0.02719, 0.07621, 0.06165, 0.1273, 0.612, 0.2304, 0.07337, 0.06485, 0.09041, 0.0198, 0.04442, 0.2104, 0.0659, 0.1381, 0.1114, 0.03419, 0.1314, 0.008234, 0.0968, 0.02135]): _vg.add([_i], _w, 'REPLACE')
_vg = ob_body.vertex_groups.new(name='Arm.L')
for _i, _w in zip([2, 4, 6, 7, 8, 9, 10, 11, 12, 60, 61, 64, 65, 68, 69, 71, 72, 74, 75, 76, 78, 79, 80, 81, 83, 84, 85, 87, 88, 91, 93, 94, 95, 97, 98, 99, 100, 101, 102, 103, 104, 105, 106, 107, 110, 111, 112, 114, 120, 121, 122, 124, 153, 154], [0.5937, 0.4867, 0.06915, 0.9249, 0.05789, 0.9067, 0.7807, 0.7394, 0.06478, 0.2293, 0.8529, 0.6802, 0.2036, 0.9173, 0.2003, 0.1349, 0.4452, 0.6522, 0.002356, 0.6634, 0.9015, 0.8855, 0.6887, 0.003078, 0.003258, 0.05722, 0.06633, 0.2444, 0.2497, 0.05817, 0.1978, 0.6697, 0.9392, 0.668, 0.9204, 0.07836, 0.1939, 0.221, 0.8097, 0.8218, 0.7981, 0.1644, 0.1631, 0.9298, 0.01798, 0.03251, 0.06247, 0.04417, 0.05087, 0.1815, 0.05401, 0.03332, 0.01117, 0.007528]): _vg.add([_i], _w, 'REPLACE')
_vg = ob_body.vertex_groups.new(name='Forearm.L')
_vg = ob_body.vertex_groups.new(name='Hand.L')
for _i, _w in zip([0], [0.9981]): _vg.add([_i], _w, 'REPLACE')
_vg = ob_body.vertex_groups.new(name='Shoulder.R')
for _i, _w in zip([70, 83, 93, 110, 112, 122], [0.183, 0.0006861, 0.02578, 0.07527, 0.07584, 0.05245]): _vg.add([_i], _w, 'REPLACE')
_vg = ob_body.vertex_groups.new(name='Arm.R')
_vg = ob_body.vertex_groups.new(name='Forearm.R')
_vg = ob_body.vertex_groups.new(name='Hand.R')
_vg = ob_body.vertex_groups.new(name='Hip.L')
for _i, _w in zip([1, 3, 5, 6, 8, 12, 13, 14, 15, 16, 17, 18, 19, 20, 21, 22, 23, 24, 25, 26, 27, 28, 29, 30, 31, 32, 33, 34, 35, 59, 62, 63, 66, 67, 73, 75, 81, 82, 84, 85, 86, 89, 90, 92, 96, 108, 109, 113, 115, 116, 117, 118, 119, 125, 126, 127, 128, 129, 130, 131, 132, 133, 134, 135, 136, 137, 138, 139, 140, 141, 142, 143, 144, 145, 146, 147, 148, 149, 150, 151, 152], [0.8216, 0.8683, 0.9144, 0.05927, 0.0591, 0.08085, 0.9307, 0.9706, 0.9835, 0.8314, 0.7971, 0.9283, 0.9164, 0.9475, 0.8954, 0.9083, 0.9189, 0.1579, 0.1638, 0.1191, 0.1748, 0.1712, 0.1401, 0.05559, 0.05637, 0.05671, 0.0575, 0.05473, 0.05178, 0.8755, 0.2979, 0.7982, 0.8969, 0.2958, 0.7048, 0.05753, 0.0557, 0.1055, 0.07913, 0.07771, 0.3055, 0.2984, 0.2998, 0.2032, 0.1944, 0.854, 0.2798, 0.2519, 0.03843, 0.03279, 0.4327, 0.3067, 0.112, 0.8263, 0.8257, 0.7339, 0.7754, 0.1382, 0.1342, 0.1461, 0.1352, 0.1634, 0.1571, 0.0565, 0.05399, 0.05684, 0.0524, 0.05452, 0.05664, 0.06063, 0.06061, 0.06485, 0.05952, 0.05995, 0.05831, 0.06292, 0.05933, 0.05969, 0.06128, 0.04843, 0.04694]): _vg.add([_i], _w, 'REPLACE')
_vg = ob_body.vertex_groups.new(name='leg.L')
for _i, _w in zip([18, 19, 20, 21, 22, 23, 24, 25, 26, 27, 28, 29, 30, 31, 32, 33, 34, 35, 36, 37, 38, 39, 40, 41, 42, 43, 44, 45, 46, 47, 48, 49, 50, 51, 52, 53, 54, 55, 56, 57, 58, 129, 130, 131, 132, 133, 134, 135, 136, 137, 138, 139, 140, 141, 142, 143, 144, 145, 146, 147, 148, 149, 150, 151, 152], [0.06993, 0.08146, 0.05125, 0.09601, 0.07974, 0.07091, 0.833, 0.8288, 0.8722, 0.8077, 0.8085, 0.8321, 0.8607, 0.8812, 0.8776, 0.8276, 0.8035, 0.7146, 0.5169, 0.8854, 0.5873, 0.8505, 0.5184, 0.5781, 0.2175, 0.1595, 0.2053, 0.1636, 0.2173, 0.2013, 0.9671, 0.1368, 0.365, 0.5124, 0.5795, 0.01912, 0.01621, 0.01428, 0.06429, 0.04723, 0.06169, 0.853, 0.8576, 0.846, 0.8545, 0.8115, 0.8202, 0.87, 0.8688, 0.8837, 0.8432, 0.7671, 0.7841, 0.8792, 0.8262, 0.8354, 0.8941, 0.7792, 0.8907, 0.8061, 0.8859, 0.8942, 0.7992, 0.903, 0.889]): _vg.add([_i], _w, 'REPLACE')
_vg = ob_body.vertex_groups.new(name='Foot.L')
for _i, _w in zip([30, 32, 34, 35, 36, 37, 38, 39, 40, 41, 42, 43, 44, 45, 46, 47, 48, 49, 50, 51, 52, 53, 54, 55, 56, 57, 58, 135, 137, 138, 139, 141, 142, 148, 150], [0.02996, 0.0152, 0.02679, 0.006612, 0.4826, 0.1141, 0.4122, 0.1479, 0.4806, 0.4206, 0.7823, 0.8403, 0.7944, 0.8363, 0.7824, 0.7984, 0.01485, 0.8631, 0.6344, 0.4873, 0.42, 0.9654, 0.9669, 0.9678, 0.9356, 0.9513, 0.9383, 0.02511, 0.0007561, 0.0331, 0.02006, 0.00668, 0.00403, 0.003823, 0.0004898]): _vg.add([_i], _w, 'REPLACE')
_vg = ob_body.vertex_groups.new(name='Hip.R')
_vg = ob_body.vertex_groups.new(name='leg.R')
for _i, _w in zip([30, 31, 32, 33, 34, 35, 135, 136, 137, 138, 139, 140, 141, 142, 143, 144, 145, 146, 147, 148, 149, 150, 151, 152], [0.03698, 0.03259, 0.01569, 0.09391, 0.1029, 0.2049, 0.02156, 0.05826, 0.0177, 0.06256, 0.1429, 0.1349, 0.01319, 0.08563, 0.08258, 0.009503, 0.1379, 0.002535, 0.111, 0.005406, 0.001973, 0.1137, 0.02246, 0.02829]): _vg.add([_i], _w, 'REPLACE')
_vg = ob_body.vertex_groups.new(name='Foot.R')
_m = ob_body.modifiers.new('Armature', 'ARMATURE')
_m = ob_body.modifiers.new('Mirror', 'MIRROR')
_m.use_clip = True
_m = ob_body.modifiers.new('Armature.001', 'ARMATURE')
_m.object = ob_armature
ob_hood.parent = ob_armature
ob_hood.matrix_parent_inverse = Matrix(((4.0, -0.0, 0.0, -0.0), (-0.0, 4.0, -0.0, 0.0), (0.0, -0.0, 4.0, -4.836), (-0.0, 0.0, -0.0, 1.0)))
ob_hood.location = (0.0, 0.0, 2.321)
ob_hood.scale = (0.2964, 0.2964, 0.2964)
ob_hood.lineart.crease_threshold = 0.0
_vg = ob_hood.vertex_groups.new(name='Hips')
_vg = ob_hood.vertex_groups.new(name='Spine')
_vg = ob_hood.vertex_groups.new(name='Head')
for _i, _w in zip([0, 1, 2, 3, 4, 5, 6, 7, 8, 9, 10, 11, 12, 13, 14, 15, 16, 17, 18, 19, 20, 21, 22, 23, 24, 25, 26, 27, 28], [0.8293, 0.07824, 0.8321, 0.3329, 0.8549, 0.1645, 0.1033, 0.6061, 0.873, 0.3384, 0.8671, 0.04565, 0.04063, 1.0, 0.15, 0.2119, 0.8286, 0.6042, 0.5618, 0.8658, 0.889, 0.2458, 0.4023, 0.2332, 0.8769, 0.4602, 0.4296, 0.9272, 0.3792]): _vg.add([_i], _w, 'REPLACE')
_vg = ob_hood.vertex_groups.new(name='Ears')
for _i, _w in zip([0, 1, 2, 3, 4, 5, 6, 7, 8, 9, 10, 11, 12, 14, 15, 16, 17, 18, 19, 20, 21, 22, 23, 24, 25, 26, 27, 28], [0.1701, 0.9204, 0.1606, 0.6535, 0.1435, 0.8344, 0.8937, 0.3767, 0.1218, 0.6498, 0.1327, 0.9516, 0.9533, 0.8497, 0.785, 0.1632, 0.3743, 0.4249, 0.129, 0.1052, 0.7258, 0.5349, 0.7464, 0.1161, 0.502, 0.5303, 0.06965, 0.6074]): _vg.add([_i], _w, 'REPLACE')
_vg = ob_hood.vertex_groups.new(name='Shoulder.L')
_vg = ob_hood.vertex_groups.new(name='Arm.L')
for _i, _w in zip([21, 22, 25, 26], [0.005317, 0.06158, 0.02245, 0.02776]): _vg.add([_i], _w, 'REPLACE')
_vg = ob_hood.vertex_groups.new(name='Forearm.L')
_vg = ob_hood.vertex_groups.new(name='Hand.L')
_vg = ob_hood.vertex_groups.new(name='Shoulder.R')
_vg = ob_hood.vertex_groups.new(name='Arm.R')
_vg = ob_hood.vertex_groups.new(name='Forearm.R')
_vg = ob_hood.vertex_groups.new(name='Hand.R')
_vg = ob_hood.vertex_groups.new(name='Hip.L')
_vg = ob_hood.vertex_groups.new(name='leg.L')
_vg = ob_hood.vertex_groups.new(name='Foot.L')
_vg = ob_hood.vertex_groups.new(name='Hip.R')
_vg = ob_hood.vertex_groups.new(name='leg.R')
_vg = ob_hood.vertex_groups.new(name='Foot.R')
_m = ob_hood.modifiers.new('Mirror', 'MIRROR')
_m.use_clip = True
_m = ob_hood.modifiers.new('Armature', 'ARMATURE')
_m.object = ob_armature

# ---- collection membership
col_collection.objects.link(ob_armature)
col_collection.objects.link(ob_body)
col_collection.objects.link(ob_hood)

# ---- scene / render settings (as saved in the file)
scene.frame_start = 0; scene.frame_end = 20; scene.frame_set(0)
scene.render.engine = 'BLENDER_EEVEE_NEXT'
scene.cycles.use_denoising = False
scene.cycles.samples = 128
scene.cycles.sampling_pattern = 'TABULATED_SOBOL'
scene.cycles.use_adaptive_sampling = False
scene.cycles.use_light_tree = False
scene.view_settings.view_transform = 'Filmic'
bpy.context.view_layer.update()

# ---- added for rendering (the .blend has no active camera and no usable light): camera, sun
cam_auto = bpy.data.cameras.new('AutoCamera')
cam_auto.lens = 50.0
cam_auto.sensor_width = 36.0
cam_auto.clip_end = 1000.0
ob_auto_camera = bpy.data.objects.new('AutoCamera', cam_auto)
scene.collection.objects.link(ob_auto_camera)
ob_auto_camera.location = (3.52434, -4.16092, 4.07442)
ob_auto_camera.rotation_euler = (1.09748, -7.21219e-08, 0.694738)
scene.camera = ob_auto_camera
light_auto_sun = bpy.data.lights.new('AutoSun', 'SUN')
light_auto_sun.energy = 3.0
light_auto_sun.angle = 0.0523599
ob_auto_sun = bpy.data.objects.new('AutoSun', light_auto_sun)
scene.collection.objects.link(ob_auto_sun)
ob_auto_sun.rotation_euler = (0.872665, 0.174533, 0.523599)
bpy.context.view_layer.update()
